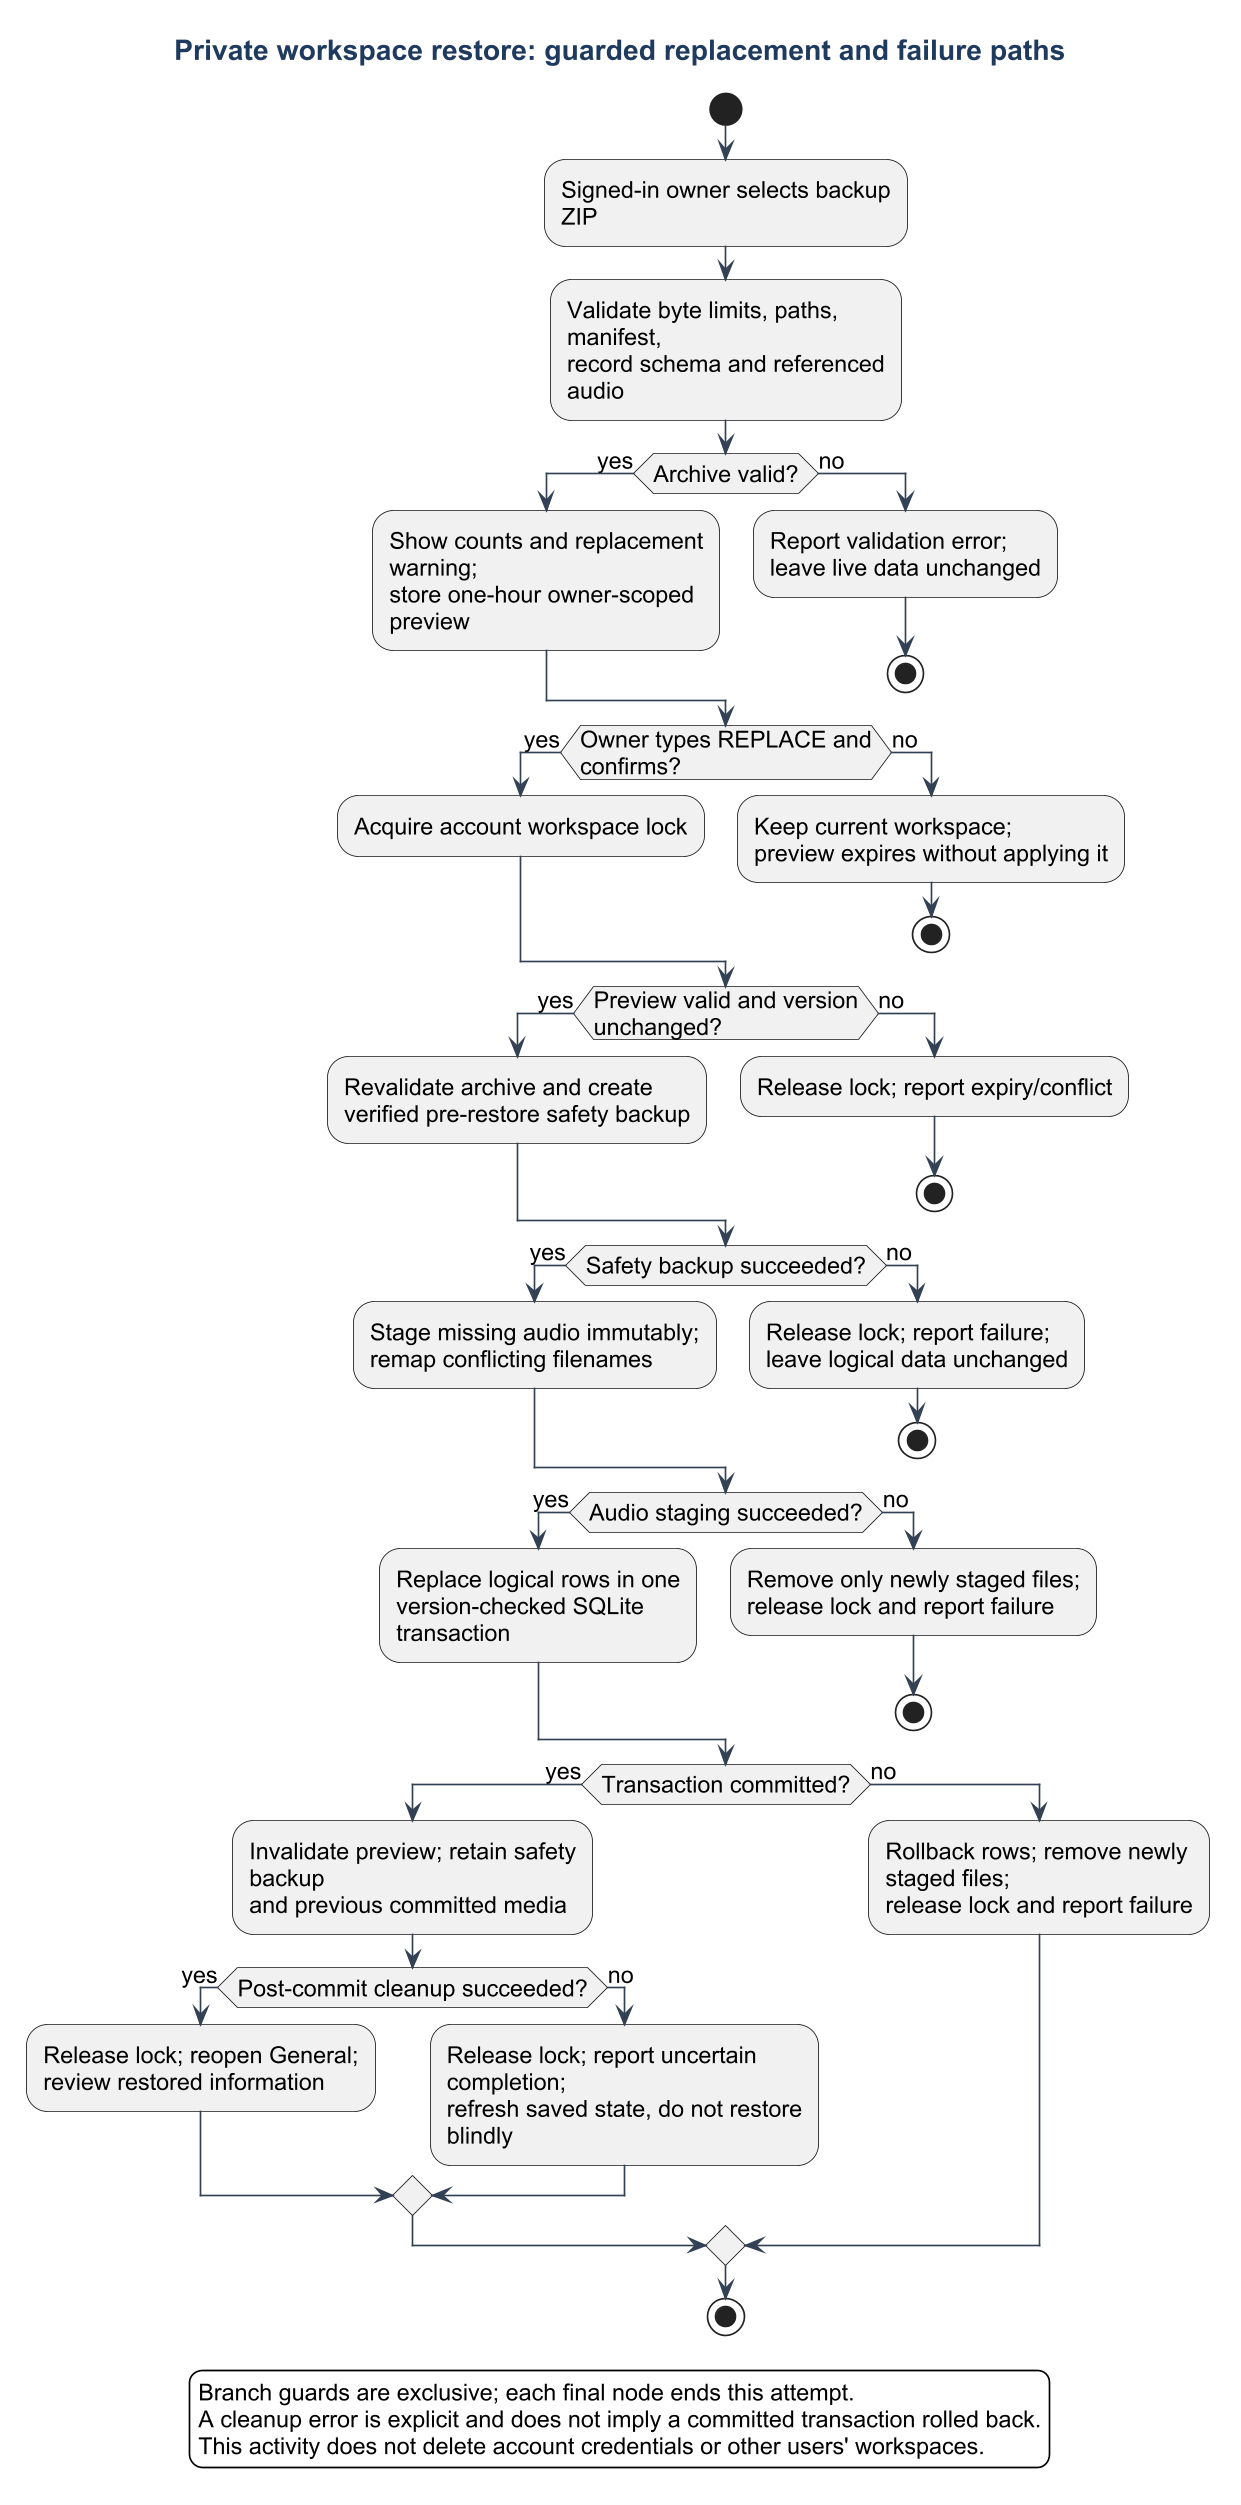

The diagram above was rendered by PlantUML. Its source (embedded in the PNG):
@startuml
!include theme.iuml
title Private workspace restore: guarded replacement and failure paths
start
:Signed-in owner selects backup ZIP;
:Validate byte limits, paths, manifest,\nrecord schema and referenced audio;
if (Archive valid?) then (yes)
  :Show counts and replacement warning;\nstore one-hour owner-scoped preview;
else (no)
  :Report validation error;\nleave live data unchanged;
  stop
endif
if (Owner types REPLACE and confirms?) then (yes)
  :Acquire account workspace lock;
else (no)
  :Keep current workspace;\npreview expires without applying it;
  stop
endif
if (Preview valid and version unchanged?) then (yes)
  :Revalidate archive and create\nverified pre-restore safety backup;
else (no)
  :Release lock; report expiry/conflict;
  stop
endif
if (Safety backup succeeded?) then (yes)
  :Stage missing audio immutably;\nremap conflicting filenames;
else (no)
  :Release lock; report failure;\nleave logical data unchanged;
  stop
endif
if (Audio staging succeeded?) then (yes)
  :Replace logical rows in one\nversion-checked SQLite transaction;
else (no)
  :Remove only newly staged files;\nrelease lock and report failure;
  stop
endif
if (Transaction committed?) then (yes)
  :Invalidate preview; retain safety backup\nand previous committed media;
  if (Post-commit cleanup succeeded?) then (yes)
    :Release lock; reopen General;\nreview restored information;
  else (no)
    :Release lock; report uncertain completion;\nrefresh saved state, do not restore blindly;
  endif
else (no)
  :Rollback rows; remove newly staged files;\nrelease lock and report failure;
endif
stop
legend bottom
  Branch guards are exclusive; each final node ends this attempt.
  A cleanup error is explicit and does not imply a committed transaction rolled back.
  This activity does not delete account credentials or other users' workspaces.
endlegend
@enduml